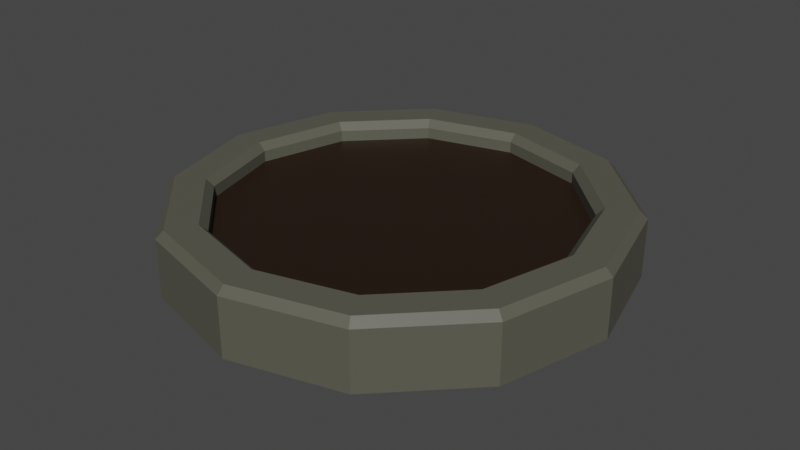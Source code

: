 # Source: FlowerBed3.blend  (saved by Blender 2.93.21; exported with 4.5.12 LTS)
import bpy
from mathutils import Matrix  # noqa: F401  (used for matrix-valued properties, if any)

bpy.ops.wm.read_factory_settings(use_empty=True)
scene = bpy.context.scene
scene.name = 'Scene'

# ---- collections
col_collection = bpy.data.collections.new('Collection'); scene.collection.children.link(col_collection)

# ---- materials (node trees are filled in below, after node groups)
mat_groundflowerbed3 = bpy.data.materials.new('GroundFlowerBed3')
mat_groundflowerbed3.use_transparent_shadow = False
mat_concreteflowerbed3 = bpy.data.materials.new('ConcreteFlowerBed3')
mat_concreteflowerbed3.use_transparent_shadow = False

# ---- material node trees
mat_groundflowerbed3.use_nodes = True; mat_groundflowerbed3.node_tree.nodes.clear()
_N = mat_groundflowerbed3.node_tree.nodes; _L = mat_groundflowerbed3.node_tree.links
n0 = _N.new('ShaderNodeBsdfPrincipled'); n0.name = 'Principled BSDF'; n0.location = (10, 300)
n0.distribution = 'GGX'
n0.subsurface_method = 'BURLEY'
n0.inputs[0].default_value = (0.0185, 0.008023, 0.003035, 1.0)
n0.inputs[3].default_value = 1.45
n0.inputs[27].default_value = (0.0, 0.0, 0.0, 1.0)
n0.inputs[28].default_value = 1.0
n1 = _N.new('ShaderNodeOutputMaterial'); n1.name = 'Material Output'; n1.location = (300, 300)
_L.new(n0.outputs[0], n1.inputs[0])
n1.is_active_output = True
mat_concreteflowerbed3.use_nodes = True; mat_concreteflowerbed3.node_tree.nodes.clear()
_N = mat_concreteflowerbed3.node_tree.nodes; _L = mat_concreteflowerbed3.node_tree.links
n0 = _N.new('ShaderNodeBsdfPrincipled'); n0.name = 'Principled BSDF'; n0.location = (10, 300)
n0.distribution = 'GGX'
n0.subsurface_method = 'BURLEY'
n0.inputs[0].default_value = (0.09723, 0.09559, 0.07249, 1.0)
n0.inputs[3].default_value = 1.45
n0.inputs[27].default_value = (0.0, 0.0, 0.0, 1.0)
n0.inputs[28].default_value = 1.0
n1 = _N.new('ShaderNodeOutputMaterial'); n1.name = 'Material Output'; n1.location = (300, 300)
_L.new(n0.outputs[0], n1.inputs[0])
n1.is_active_output = True

# ---- world
world_world = bpy.data.worlds.new('World'); scene.world = world_world
world_world.use_nodes = True; world_world.node_tree.nodes.clear()
_N = world_world.node_tree.nodes; _L = world_world.node_tree.links
n0 = _N.new('ShaderNodeOutputWorld'); n0.name = 'World Output'; n0.location = (300, 300)
n1 = _N.new('ShaderNodeBackground'); n1.name = 'Background'; n1.location = (10, 300)
n1.inputs[0].default_value = (0.05088, 0.05088, 0.05088, 1.0)
_L.new(n1.outputs[0], n0.inputs[0])
n0.is_active_output = True
world_world.color = (0.05088, 0.05088, 0.05088)
world_world.use_sun_shadow = False
world_world.sun_shadow_jitter_overblur = 0.0

# ---- meshes
me_cylinder_007 = bpy.data.meshes.new('Cylinder.007')
me_cylinder_007.from_pydata([(1.325e-08, 1.701, -0.3766), (0.8507, 1.474, -0.3766), (1.474, 0.8507, -0.3766), (1.701, -6.278e-08, -0.3766), (1.474, -0.8507, -0.3766), (0.8507, -1.474, -0.3766), (-1.355e-07, -1.701, -0.3766), (-0.8507, -1.474, -0.3766), (-1.474, -0.8507, -0.3766), (-1.701, 3.188e-08, -0.3766), (-1.474, 0.8507, -0.3766), (-0.8507, 1.474, -0.3766), (2.063e-08, 1.353, -0.01737), (0.6764, 1.171, -0.01737), (1.171, 0.6764, -0.01737), (1.353, -3.866e-08, -0.01737), (1.171, -0.6764, -0.01737), (0.6764, -1.171, -0.01737), (-1.235e-07, -1.353, -0.01737), (-0.6764, -1.171, -0.01737), (-1.171, -0.6764, -0.01737), (-1.353, 3.382e-08, -0.01737), (-1.171, 0.6764, -0.01737), (-0.6764, 1.171, -0.01737), (1.939e-08, 1.411, 0.1269), (2.063e-08, 1.353, 0.07011), (0.6764, 1.171, 0.07011), (0.7057, 1.222, 0.1269), (1.171, 0.6764, 0.07011), (1.222, 0.7057, 0.1269), (1.353, -3.866e-08, 0.07011), (1.411, -4.273e-08, 0.1269), (1.171, -0.6764, 0.07011), (1.222, -0.7057, 0.1269), (0.6764, -1.171, 0.07011), (0.7057, -1.222, 0.1269), (-1.235e-07, -1.353, 0.07011), (-1.256e-07, -1.411, 0.1269), (-0.6764, -1.171, 0.07011), (-0.7057, -1.222, 0.1269), (-1.171, -0.6764, 0.07011), (-1.222, -0.7057, 0.1269), (-1.353, 3.382e-08, 0.07011), (-1.411, 3.349e-08, 0.1269), (-1.171, 0.6764, 0.07011), (-1.222, 0.7057, 0.1269), (-0.6764, 1.171, 0.07011), (-0.7057, 1.222, 0.1269), (1.325e-08, 1.701, 0.07011), (1.449e-08, 1.643, 0.1269), (0.8213, 1.423, 0.1269), (0.8507, 1.474, 0.07011), (1.423, 0.8213, 0.1269), (1.474, 0.8507, 0.07011), (1.643, -5.872e-08, 0.1269), (1.701, -6.278e-08, 0.07011), (1.423, -0.8213, 0.1269), (1.474, -0.8507, 0.07011), (0.8213, -1.423, 0.1269), (0.8507, -1.474, 0.07011), (-1.335e-07, -1.643, 0.1269), (-1.355e-07, -1.701, 0.07011), (-0.8213, -1.423, 0.1269), (-0.8507, -1.474, 0.07011), (-1.423, -0.8213, 0.1269), (-1.474, -0.8507, 0.07011), (-1.643, 3.221e-08, 0.1269), (-1.701, 3.188e-08, 0.07011), (-1.423, 0.8213, 0.1269), (-1.474, 0.8507, 0.07011), (-0.8214, 1.423, 0.1269), (-0.8507, 1.474, 0.07011)], [], [(71, 48, 0, 11), (53, 55, 3, 2), (55, 57, 4, 3), (57, 59, 5, 4), (59, 61, 6, 5), (61, 63, 7, 6), (63, 65, 8, 7), (65, 67, 9, 8), (67, 69, 10, 9), (69, 71, 11, 10), (1, 2, 3, 4, 5, 6, 7, 8, 9, 10, 11, 0), (51, 53, 2, 1), (38, 19, 20, 40), (46, 23, 12, 25), (28, 14, 15, 30), (30, 15, 16, 32), (32, 16, 17, 34), (34, 17, 18, 36), (39, 62, 60, 37), (36, 18, 19, 38), (40, 20, 21, 42), (42, 21, 22, 44), (44, 22, 23, 46), (48, 51, 1, 0), (26, 13, 14, 28), (12, 23, 22, 21, 20, 19, 18, 17, 16, 15, 14, 13), (33, 56, 54, 31), (47, 70, 68, 45), (27, 50, 49, 24), (41, 64, 62, 39), (35, 58, 56, 33), (24, 49, 70, 47), (29, 52, 50, 27), (43, 66, 64, 41), (37, 60, 58, 35), (31, 54, 52, 29), (45, 68, 66, 43), (49, 50, 51, 48), (50, 52, 53, 51), (52, 54, 55, 53), (54, 56, 57, 55), (56, 58, 59, 57), (58, 60, 61, 59), (60, 62, 63, 61), (62, 64, 65, 63), (64, 66, 67, 65), (66, 68, 69, 67), (68, 70, 71, 69), (70, 49, 48, 71), (25, 26, 27, 24), (26, 28, 29, 27), (28, 30, 31, 29), (30, 32, 33, 31), (32, 34, 35, 33), (34, 36, 37, 35), (36, 38, 39, 37), (38, 40, 41, 39), (40, 42, 43, 41), (42, 44, 45, 43), (44, 46, 47, 45), (46, 25, 24, 47), (25, 12, 13, 26)])
me_cylinder_007.polygons.foreach_set('material_index', [1, 1, 1, 1, 1, 1, 1, 1, 1, 1, 1, 1, 1, 1, 1, 1, 1, 1, 1, 1, 1, 1, 1, 1, 1, 0, 1, 1, 1, 1, 1, 1, 1, 1, 1, 1, 1, 1, 1, 1, 1, 1, 1, 1, 1, 1, 1, 1, 1, 1, 1, 1, 1, 1, 1, 1, 1, 1, 1, 1, 1, 1])
_uv = me_cylinder_007.uv_layers.new(name='UVMap')
_uv.uv.foreach_set('vector', [0.08333, 0.5564, 7.451e-08, 0.5564, 7.451e-08, 1.0, 0.08333, 1.0, 0.8333, 0.5564, 0.75, 0.5564, 0.75, 1.0, 0.8333, 1.0, 0.75, 0.5564, 0.6667, 0.5564, 0.6667, 1.0, 0.75, 1.0, 0.6667, 0.5564, 0.5833, 0.5564, 0.5833, 1.0, 0.6667, 1.0, 0.5833, 0.5564, 0.5, 0.5564, 0.5, 1.0, 0.5833, 1.0, 0.5, 0.5564, 0.4167, 0.5564, 0.4167, 1.0, 0.5, 1.0, 0.4167, 0.5564, 0.3333, 0.5564, 0.3333, 1.0, 0.4167, 1.0, 0.3333, 0.5564, 0.25, 0.5564, 0.25, 1.0, 0.3333, 1.0, 0.25, 0.5564, 0.1667, 0.5564, 0.1667, 1.0, 0.25, 1.0, 0.1667, 0.5564, 0.08333, 0.5564, 0.08333, 1.0, 0.1667, 1.0, 0.37, 0.4578, 0.4578, 0.37, 0.49, 0.25, 0.4578, 0.13, 0.37, 0.04215, 0.25, 0.01, 0.13, 0.04215, 0.04215, 0.13, 0.01, 0.25, 0.04215, 0.37, 0.13, 0.4578, 0.25, 0.49, 0.9167, 0.5564, 0.8333, 0.5564, 0.8333, 1.0, 0.9167, 1.0, 0.6604, 0.09473, 0.6604, 0.09473, 0.5947, 0.1604, 0.5947, 0.1604, 0.6604, 0.4053, 0.6604, 0.4053, 0.75, 0.4293, 0.75, 0.4293, 0.9053, 0.3396, 0.9053, 0.3396, 0.9293, 0.25, 0.9293, 0.25, 0.9293, 0.25, 0.9293, 0.25, 0.9053, 0.1604, 0.9053, 0.1604, 0.9053, 0.1604, 0.9053, 0.1604, 0.8396, 0.09473, 0.8396, 0.09473, 0.8396, 0.09473, 0.8396, 0.09473, 0.75, 0.07071, 0.75, 0.07071, 0.6552, 0.08587, 0.6351, 0.05102, 0.75, 0.02023, 0.75, 0.06048, 0.75, 0.07071, 0.75, 0.07071, 0.6604, 0.09473, 0.6604, 0.09473, 0.5947, 0.1604, 0.5947, 0.1604, 0.5707, 0.25, 0.5707, 0.25, 0.5707, 0.25, 0.5707, 0.25, 0.5947, 0.3396, 0.5947, 0.3396, 0.5947, 0.3396, 0.5947, 0.3396, 0.6604, 0.4053, 0.6604, 0.4053, 1.0, 0.5564, 0.9167, 0.5564, 0.9167, 1.0, 1.0, 1.0, 0.8396, 0.4053, 0.8396, 0.4053, 0.9053, 0.3396, 0.9053, 0.3396, 0.75, 0.4293, 0.6604, 0.4053, 0.5947, 0.3396, 0.5707, 0.25, 0.5947, 0.1604, 0.6604, 0.09473, 0.75, 0.07071, 0.8396, 0.09473, 0.9053, 0.1604, 0.9293, 0.25, 0.9053, 0.3396, 0.8396, 0.4053, 0.9141, 0.1552, 0.949, 0.1351, 0.9798, 0.25, 0.9395, 0.25, 0.6552, 0.4141, 0.6351, 0.449, 0.551, 0.3649, 0.5859, 0.3448, 0.8448, 0.4141, 0.8649, 0.449, 0.75, 0.4798, 0.75, 0.4395, 0.5859, 0.1552, 0.551, 0.1351, 0.6351, 0.05102, 0.6552, 0.08587, 0.8448, 0.08587, 0.8649, 0.05102, 0.949, 0.1351, 0.9141, 0.1552, 0.75, 0.4395, 0.75, 0.4798, 0.6351, 0.449, 0.6552, 0.4141, 0.9141, 0.3448, 0.949, 0.3649, 0.8649, 0.449, 0.8448, 0.4141, 0.5605, 0.25, 0.5202, 0.25, 0.551, 0.1351, 0.5859, 0.1552, 0.75, 0.06048, 0.75, 0.02023, 0.8649, 0.05102, 0.8448, 0.08587, 0.9395, 0.25, 0.9798, 0.25, 0.949, 0.3649, 0.9141, 0.3448, 0.5859, 0.3448, 0.551, 0.3649, 0.5202, 0.25, 0.5605, 0.25, 0.9986, 0.5, 0.9181, 0.5, 0.9167, 0.5564, 1.0, 0.5564, 0.9152, 0.5, 0.8348, 0.5, 0.8333, 0.5564, 0.9167, 0.5564, 0.8319, 0.5, 0.7514, 0.5, 0.75, 0.5564, 0.8333, 0.5564, 0.7486, 0.5, 0.6681, 0.5, 0.6667, 0.5564, 0.75, 0.5564, 0.6652, 0.5, 0.5848, 0.5, 0.5833, 0.5564, 0.6667, 0.5564, 0.5819, 0.5, 0.5014, 0.5, 0.5, 0.5564, 0.5833, 0.5564, 0.4986, 0.5, 0.4181, 0.5, 0.4167, 0.5564, 0.5, 0.5564, 0.4152, 0.5, 0.3348, 0.5, 0.3333, 0.5564, 0.4167, 0.5564, 0.3319, 0.5, 0.2514, 0.5, 0.25, 0.5564, 0.3333, 0.5564, 0.2486, 0.5, 0.1681, 0.5, 0.1667, 0.5564, 0.25, 0.5564, 0.1652, 0.5, 0.08477, 0.5, 0.08333, 0.5564, 0.1667, 0.5564, 0.08189, 0.5, 0.00144, 0.5, 7.451e-08, 0.5564, 0.08333, 0.5564, 0.75, 0.4293, 0.8396, 0.4053, 0.8448, 0.4141, 0.75, 0.4395, 0.8396, 0.4053, 0.9053, 0.3396, 0.9141, 0.3448, 0.8448, 0.4141, 0.9053, 0.3396, 0.9293, 0.25, 0.9395, 0.25, 0.9141, 0.3448, 0.9293, 0.25, 0.9053, 0.1604, 0.9141, 0.1552, 0.9395, 0.25, 0.9053, 0.1604, 0.8396, 0.09473, 0.8448, 0.08587, 0.9141, 0.1552, 0.8396, 0.09473, 0.75, 0.07071, 0.75, 0.06048, 0.8448, 0.08587, 0.75, 0.07071, 0.6604, 0.09473, 0.6552, 0.08587, 0.75, 0.06048, 0.6604, 0.09473, 0.5947, 0.1604, 0.5859, 0.1552, 0.6552, 0.08587, 0.5947, 0.1604, 0.5707, 0.25, 0.5605, 0.25, 0.5859, 0.1552, 0.5707, 0.25, 0.5947, 0.3396, 0.5859, 0.3448, 0.5605, 0.25, 0.5947, 0.3396, 0.6604, 0.4053, 0.6552, 0.4141, 0.5859, 0.3448, 0.6604, 0.4053, 0.75, 0.4293, 0.75, 0.4395, 0.6552, 0.4141, 0.75, 0.4293, 0.75, 0.4293, 0.8396, 0.4053, 0.8396, 0.4053])
me_cylinder_007.materials.append(mat_groundflowerbed3)
me_cylinder_007.materials.append(mat_concreteflowerbed3)
me_cylinder_007.use_remesh_fix_poles = True
me_cylinder_007.use_remesh_preserve_attributes = False
me_cylinder_007.update()

# ---- objects
ob_flowerbed3 = bpy.data.objects.new('FlowerBed3', me_cylinder_007)

# ---- transforms, parenting, visibility, modifiers, constraints
ob_flowerbed3.location = (0.0, 0.0, 0.0)

# ---- collection membership
col_collection.objects.link(ob_flowerbed3)

# ---- scene / render settings (as saved in the file)
scene.frame_start = 1; scene.frame_end = 250; scene.frame_set(1)
scene.render.engine = 'BLENDER_EEVEE_NEXT'
scene.cycles.use_denoising = False
scene.cycles.samples = 128
scene.cycles.sampling_pattern = 'TABULATED_SOBOL'
scene.cycles.use_adaptive_sampling = False
scene.cycles.use_light_tree = False
scene.view_settings.view_transform = 'Filmic'
bpy.context.view_layer.update()

# ---- added for rendering (the .blend has no active camera and no usable light): camera, sun
cam_auto = bpy.data.cameras.new('AutoCamera')
cam_auto.lens = 50.0
cam_auto.sensor_width = 36.0
cam_auto.clip_end = 1000.0
ob_auto_camera = bpy.data.objects.new('AutoCamera', cam_auto)
scene.collection.objects.link(ob_auto_camera)
ob_auto_camera.location = (4.47698, -5.37238, 3.45672)
ob_auto_camera.rotation_euler = (1.09748, -7.21219e-08, 0.694738)
scene.camera = ob_auto_camera
light_auto_sun = bpy.data.lights.new('AutoSun', 'SUN')
light_auto_sun.energy = 3.0
light_auto_sun.angle = 0.0523599
ob_auto_sun = bpy.data.objects.new('AutoSun', light_auto_sun)
scene.collection.objects.link(ob_auto_sun)
ob_auto_sun.rotation_euler = (0.872665, 0.174533, 0.523599)
bpy.context.view_layer.update()
